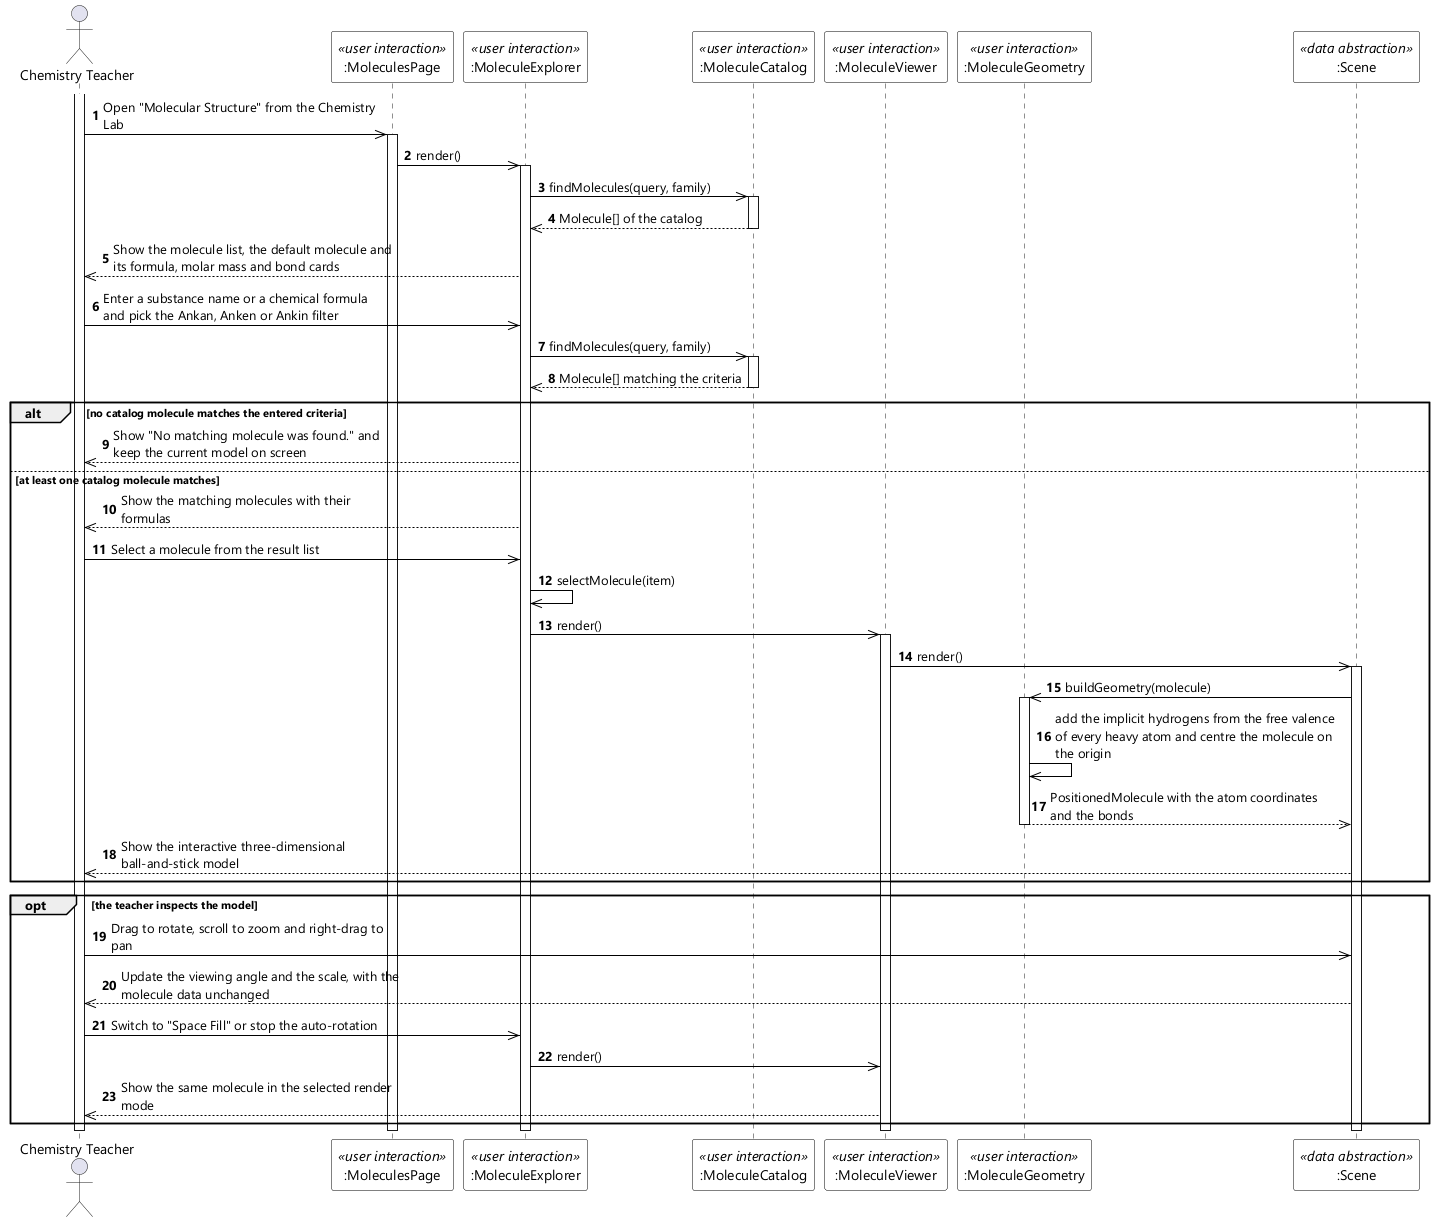

The diagram above was rendered by PlantUML. Its source (embedded in the PNG):
@startuml UC-59 View Molecule Structure - Sequence Diagram (stereo)
skinparamlocked dpi 96
skinparam defaultFontName "Segoe UI"
skinparam shadowing false
skinparam ParticipantBackgroundColor #FFFFFF
skinparam ParticipantBorderColor #000000
skinparam ArrowColor #000000
skinparam sequenceMessageAlign left
skinparam maxMessageSize 280

actor "Chemistry Teacher" as Teacher
participant ":MoleculesPage" as PAGE <<user interaction>>
participant ":MoleculeExplorer" as EXP <<user interaction>>
participant ":MoleculeCatalog" as CAT <<user interaction>>
participant ":MoleculeViewer" as VIEW <<user interaction>>
participant ":MoleculeGeometry" as GEO <<user interaction>>
participant ":Scene" as SCENE <<data abstraction>>

autonumber
activate Teacher
Teacher ->> PAGE : Open "Molecular Structure" from the Chemistry Lab
activate PAGE
PAGE ->> EXP : render()
activate EXP
EXP ->> CAT : findMolecules(query, family)
activate CAT
CAT -->> EXP : Molecule[] of the catalog
deactivate CAT
EXP -->> Teacher : Show the molecule list, the default molecule and its formula, molar mass and bond cards

Teacher ->> EXP : Enter a substance name or a chemical formula and pick the Ankan, Anken or Ankin filter
EXP ->> CAT : findMolecules(query, family)
activate CAT
CAT -->> EXP : Molecule[] matching the criteria
deactivate CAT

alt no catalog molecule matches the entered criteria
  EXP -->> Teacher : Show "No matching molecule was found." and keep the current model on screen
else at least one catalog molecule matches
  EXP -->> Teacher : Show the matching molecules with their formulas
  Teacher ->> EXP : Select a molecule from the result list
  EXP ->> EXP : selectMolecule(item)
  EXP ->> VIEW : render()
  activate VIEW
  VIEW ->> SCENE : render()
  activate SCENE
  SCENE ->> GEO : buildGeometry(molecule)
  activate GEO
  GEO ->> GEO : add the implicit hydrogens from the free valence of every heavy atom and centre the molecule on the origin
  GEO -->> SCENE : PositionedMolecule with the atom coordinates and the bonds
  deactivate GEO
  SCENE -->> Teacher : Show the interactive three-dimensional ball-and-stick model
end

opt the teacher inspects the model
  Teacher ->> SCENE : Drag to rotate, scroll to zoom and right-drag to pan
  SCENE -->> Teacher : Update the viewing angle and the scale, with the molecule data unchanged
  Teacher ->> EXP : Switch to "Space Fill" or stop the auto-rotation
  EXP ->> VIEW : render()
  VIEW -->> Teacher : Show the same molecule in the selected render mode
end
deactivate SCENE
deactivate VIEW
deactivate EXP
deactivate PAGE
deactivate Teacher
@enduml